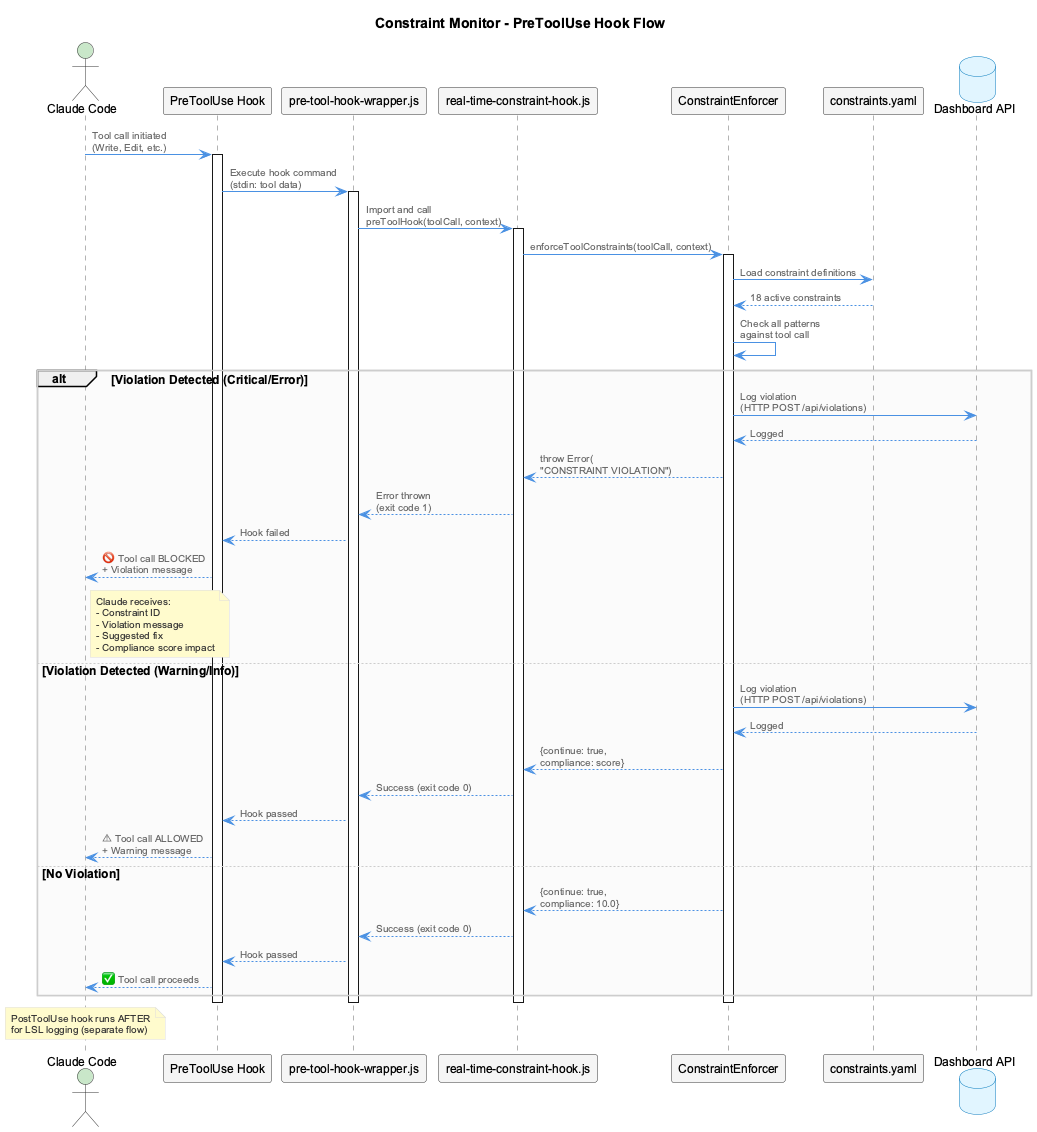

The diagram above was rendered by PlantUML. Its source (embedded in the PNG):
@startuml
!include _standard-style.puml

title Constraint Monitor - PreToolUse Hook Flow

actor "Claude Code" as Claude
participant "PreToolUse Hook" as PreHook
participant "pre-tool-hook-wrapper.js" as Wrapper
participant "real-time-constraint-hook.js" as Hook
participant "ConstraintEnforcer" as Enforcer
participant "constraints.yaml" as Config
database "Dashboard API" as Dashboard

Claude -> PreHook : Tool call initiated\n(Write, Edit, etc.)
activate PreHook

PreHook -> Wrapper : Execute hook command\n(stdin: tool data)
activate Wrapper

Wrapper -> Hook : Import and call\npreToolHook(toolCall, context)
activate Hook

Hook -> Enforcer : enforceToolConstraints(toolCall, context)
activate Enforcer

Enforcer -> Config : Load constraint definitions
Config --> Enforcer : 18 active constraints

Enforcer -> Enforcer : Check all patterns\nagainst tool call

alt Violation Detected (Critical/Error)
    Enforcer -> Dashboard : Log violation\n(HTTP POST /api/violations)
    Dashboard --> Enforcer : Logged

    Enforcer --> Hook : throw Error(\n"CONSTRAINT VIOLATION")
    Hook --> Wrapper : Error thrown\n(exit code 1)
    Wrapper --> PreHook : Hook failed
    PreHook --> Claude : 🚫 Tool call BLOCKED\n+ Violation message

    note right of Claude
        Claude receives:
        - Constraint ID
        - Violation message
        - Suggested fix
        - Compliance score impact
    end note

else Violation Detected (Warning/Info)
    Enforcer -> Dashboard : Log violation\n(HTTP POST /api/violations)
    Dashboard --> Enforcer : Logged

    Enforcer --> Hook : {continue: true,\ncompliance: score}
    Hook --> Wrapper : Success (exit code 0)
    Wrapper --> PreHook : Hook passed
    PreHook --> Claude : ⚠ Tool call ALLOWED\n+ Warning message

else No Violation
    Enforcer --> Hook : {continue: true,\ncompliance: 10.0}
    Hook --> Wrapper : Success (exit code 0)
    Wrapper --> PreHook : Hook passed
    PreHook --> Claude : ✅ Tool call proceeds
end

deactivate Enforcer
deactivate Hook
deactivate Wrapper
deactivate PreHook

note over Claude
    PostToolUse hook runs AFTER
    for LSL logging (separate flow)
end note

@enduml